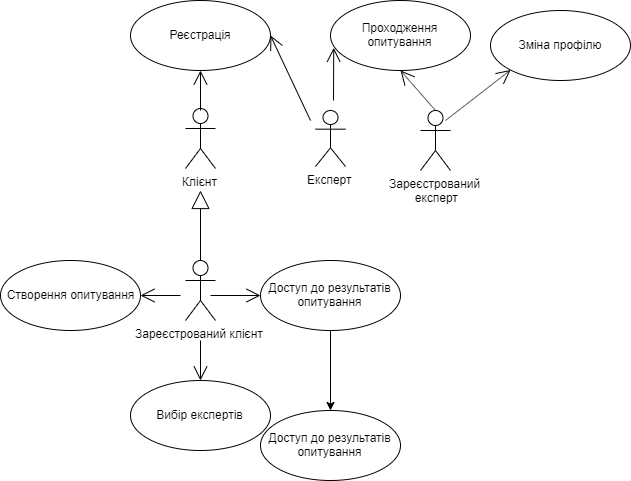

The diagram above was exported from draw.io. Its source (the exported page's mxGraphModel, read from the mxfile embedded in the PNG):
<mxGraphModel dx="686" dy="574" grid="1" gridSize="10" guides="1" tooltips="1" connect="1" arrows="1" fold="1" page="1" pageScale="1" pageWidth="827" pageHeight="1169" math="0" shadow="0">
  <root>
    <mxCell id="0" />
    <mxCell id="1" parent="0" />
    <mxCell id="qYiB12oZu3CoAMvyFZjC-124" value="Клієнт" style="shape=umlActor;verticalLabelPosition=bottom;labelBackgroundColor=#ffffff;verticalAlign=top;html=1;" vertex="1" parent="1">
      <mxGeometry x="195" y="558" width="30" height="60" as="geometry" />
    </mxCell>
    <mxCell id="qYiB12oZu3CoAMvyFZjC-129" value="Експерт" style="shape=umlActor;verticalLabelPosition=bottom;labelBackgroundColor=#ffffff;verticalAlign=top;html=1;" vertex="1" parent="1">
      <mxGeometry x="325" y="560" width="30" height="56" as="geometry" />
    </mxCell>
    <mxCell id="qYiB12oZu3CoAMvyFZjC-130" value="Зареєстрований &lt;br&gt;експерт" style="shape=umlActor;verticalLabelPosition=bottom;labelBackgroundColor=#ffffff;verticalAlign=top;html=1;" vertex="1" parent="1">
      <mxGeometry x="430" y="560" width="30" height="60" as="geometry" />
    </mxCell>
    <mxCell id="qYiB12oZu3CoAMvyFZjC-131" value="Реєстрація" style="ellipse;whiteSpace=wrap;html=1;" vertex="1" parent="1">
      <mxGeometry x="140" y="450" width="140" height="70" as="geometry" />
    </mxCell>
    <mxCell id="qYiB12oZu3CoAMvyFZjC-132" value="Проходження опитування" style="ellipse;whiteSpace=wrap;html=1;" vertex="1" parent="1">
      <mxGeometry x="340" y="450" width="140" height="70" as="geometry" />
    </mxCell>
    <mxCell id="qYiB12oZu3CoAMvyFZjC-133" value="Зареєстрований клієнт" style="shape=umlActor;verticalLabelPosition=bottom;labelBackgroundColor=#ffffff;verticalAlign=top;html=1;" vertex="1" parent="1">
      <mxGeometry x="195" y="710" width="30" height="60" as="geometry" />
    </mxCell>
    <mxCell id="qYiB12oZu3CoAMvyFZjC-136" value="Створення опитування" style="ellipse;whiteSpace=wrap;html=1;" vertex="1" parent="1">
      <mxGeometry x="10" y="710" width="140" height="70" as="geometry" />
    </mxCell>
    <mxCell id="qYiB12oZu3CoAMvyFZjC-146" value="" style="edgeStyle=orthogonalEdgeStyle;rounded=0;orthogonalLoop=1;jettySize=auto;html=1;" edge="1" parent="1" source="qYiB12oZu3CoAMvyFZjC-137" target="qYiB12oZu3CoAMvyFZjC-145">
      <mxGeometry relative="1" as="geometry" />
    </mxCell>
    <mxCell id="qYiB12oZu3CoAMvyFZjC-137" value="Доступ до результатів опитування" style="ellipse;whiteSpace=wrap;html=1;" vertex="1" parent="1">
      <mxGeometry x="270" y="710" width="140" height="70" as="geometry" />
    </mxCell>
    <mxCell id="qYiB12oZu3CoAMvyFZjC-145" value="Доступ до результатів опитування" style="ellipse;whiteSpace=wrap;html=1;" vertex="1" parent="1">
      <mxGeometry x="270" y="860" width="140" height="70" as="geometry" />
    </mxCell>
    <mxCell id="qYiB12oZu3CoAMvyFZjC-138" value="Вибір експертів" style="ellipse;whiteSpace=wrap;html=1;" vertex="1" parent="1">
      <mxGeometry x="140" y="830" width="140" height="70" as="geometry" />
    </mxCell>
    <mxCell id="qYiB12oZu3CoAMvyFZjC-139" value="" style="endArrow=open;endFill=1;endSize=12;html=1;" edge="1" parent="1" target="qYiB12oZu3CoAMvyFZjC-138">
      <mxGeometry width="160" relative="1" as="geometry">
        <mxPoint x="210" y="790" as="sourcePoint" />
        <mxPoint x="170" y="920" as="targetPoint" />
      </mxGeometry>
    </mxCell>
    <mxCell id="qYiB12oZu3CoAMvyFZjC-140" value="" style="endArrow=open;endFill=1;endSize=12;html=1;entryX=0;entryY=0.5;entryDx=0;entryDy=0;" edge="1" parent="1" target="qYiB12oZu3CoAMvyFZjC-137">
      <mxGeometry width="160" relative="1" as="geometry">
        <mxPoint x="220" y="745" as="sourcePoint" />
        <mxPoint x="220" y="839.9999999999998" as="targetPoint" />
      </mxGeometry>
    </mxCell>
    <mxCell id="qYiB12oZu3CoAMvyFZjC-142" value="" style="endArrow=open;endFill=1;endSize=12;html=1;entryX=1;entryY=0.5;entryDx=0;entryDy=0;" edge="1" parent="1" target="qYiB12oZu3CoAMvyFZjC-136">
      <mxGeometry width="160" relative="1" as="geometry">
        <mxPoint x="190" y="745" as="sourcePoint" />
        <mxPoint x="280.0000000000015" y="749.9999999999998" as="targetPoint" />
      </mxGeometry>
    </mxCell>
    <mxCell id="qYiB12oZu3CoAMvyFZjC-143" value="" style="endArrow=block;endSize=16;endFill=0;html=1;exitX=0.5;exitY=0;exitDx=0;exitDy=0;exitPerimeter=0;" edge="1" parent="1" source="qYiB12oZu3CoAMvyFZjC-133">
      <mxGeometry width="160" relative="1" as="geometry">
        <mxPoint x="10" y="920" as="sourcePoint" />
        <mxPoint x="210" y="640" as="targetPoint" />
      </mxGeometry>
    </mxCell>
    <mxCell id="qYiB12oZu3CoAMvyFZjC-144" value="" style="endArrow=open;endFill=1;endSize=12;html=1;entryX=0.5;entryY=1;entryDx=0;entryDy=0;" edge="1" parent="1" target="qYiB12oZu3CoAMvyFZjC-131">
      <mxGeometry width="160" relative="1" as="geometry">
        <mxPoint x="210" y="560" as="sourcePoint" />
        <mxPoint x="220" y="839.9999999999998" as="targetPoint" />
      </mxGeometry>
    </mxCell>
    <mxCell id="qYiB12oZu3CoAMvyFZjC-149" value="" style="endArrow=open;endFill=1;endSize=12;html=1;entryX=1;entryY=0.5;entryDx=0;entryDy=0;" edge="1" parent="1" target="qYiB12oZu3CoAMvyFZjC-131">
      <mxGeometry width="160" relative="1" as="geometry">
        <mxPoint x="320" y="570" as="sourcePoint" />
        <mxPoint x="159.9999999999992" y="754.9999999999998" as="targetPoint" />
      </mxGeometry>
    </mxCell>
    <mxCell id="qYiB12oZu3CoAMvyFZjC-150" value="" style="endArrow=open;endFill=1;endSize=12;html=1;entryX=0.023;entryY=0.676;entryDx=0;entryDy=0;entryPerimeter=0;" edge="1" parent="1" target="qYiB12oZu3CoAMvyFZjC-132">
      <mxGeometry width="160" relative="1" as="geometry">
        <mxPoint x="343" y="550" as="sourcePoint" />
        <mxPoint x="169.9999999999992" y="764.9999999999998" as="targetPoint" />
      </mxGeometry>
    </mxCell>
    <mxCell id="qYiB12oZu3CoAMvyFZjC-151" value="" style="endArrow=open;endFill=1;endSize=12;html=1;entryX=0.5;entryY=1;entryDx=0;entryDy=0;exitX=0.5;exitY=0;exitDx=0;exitDy=0;exitPerimeter=0;" edge="1" parent="1" source="qYiB12oZu3CoAMvyFZjC-130" target="qYiB12oZu3CoAMvyFZjC-132">
      <mxGeometry width="160" relative="1" as="geometry">
        <mxPoint x="220" y="774.9999999999998" as="sourcePoint" />
        <mxPoint x="179.9999999999992" y="774.9999999999998" as="targetPoint" />
      </mxGeometry>
    </mxCell>
    <mxCell id="qYiB12oZu3CoAMvyFZjC-152" value="Зміна профілю" style="ellipse;whiteSpace=wrap;html=1;" vertex="1" parent="1">
      <mxGeometry x="500" y="460" width="140" height="70" as="geometry" />
    </mxCell>
    <mxCell id="qYiB12oZu3CoAMvyFZjC-153" value="" style="endArrow=open;endFill=1;endSize=12;html=1;entryX=0;entryY=1;entryDx=0;entryDy=0;exitX=0.5;exitY=0;exitDx=0;exitDy=0;exitPerimeter=0;" edge="1" parent="1" target="qYiB12oZu3CoAMvyFZjC-152">
      <mxGeometry width="160" relative="1" as="geometry">
        <mxPoint x="455" y="570" as="sourcePoint" />
        <mxPoint x="420" y="530" as="targetPoint" />
      </mxGeometry>
    </mxCell>
  </root>
</mxGraphModel>